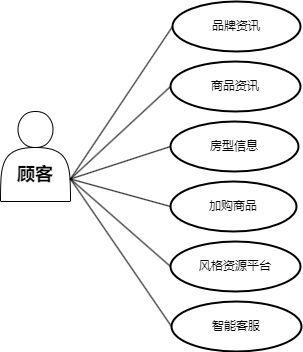

The diagram above was exported from draw.io. Its source (the exported page's mxGraphModel, read from the mxfile embedded in the PNG):
<mxGraphModel dx="583" dy="732" grid="1" gridSize="10" guides="1" tooltips="1" connect="1" arrows="1" fold="1" page="1" pageScale="1" pageWidth="827" pageHeight="1169" math="0" shadow="0">
  <root>
    <mxCell id="0" />
    <mxCell id="1" parent="0" />
    <mxCell id="F275yoVMHE5-Pp7DdoJv-22" value="&lt;h2&gt;顾客&lt;/h2&gt;" style="shape=actor;whiteSpace=wrap;html=1;verticalAlign=bottom;fontStyle=1;fontFamily=Comic Sans MS;rounded=0;" parent="1" vertex="1">
      <mxGeometry x="70" y="190" width="70" height="90" as="geometry" />
    </mxCell>
    <mxCell id="F275yoVMHE5-Pp7DdoJv-24" value="商品资讯" style="strokeWidth=2;html=1;shape=mxgraph.flowchart.start_1;whiteSpace=wrap;rounded=0;" parent="1" vertex="1">
      <mxGeometry x="240" y="140" width="130" height="50" as="geometry" />
    </mxCell>
    <mxCell id="F275yoVMHE5-Pp7DdoJv-27" value="" style="endArrow=none;html=1;entryX=0;entryY=0.5;entryDx=0;entryDy=0;entryPerimeter=0;exitX=1;exitY=0.75;exitDx=0;exitDy=0;" parent="1" source="F275yoVMHE5-Pp7DdoJv-22" target="F275yoVMHE5-Pp7DdoJv-24" edge="1">
      <mxGeometry width="50" height="50" relative="1" as="geometry">
        <mxPoint x="280" y="100" as="sourcePoint" />
        <mxPoint x="370" y="250" as="targetPoint" />
      </mxGeometry>
    </mxCell>
    <mxCell id="F275yoVMHE5-Pp7DdoJv-31" value="智能客服" style="strokeWidth=2;html=1;shape=mxgraph.flowchart.start_1;whiteSpace=wrap;rounded=0;" parent="1" vertex="1">
      <mxGeometry x="241" y="380" width="130" height="50" as="geometry" />
    </mxCell>
    <mxCell id="F275yoVMHE5-Pp7DdoJv-33" value="加购商品" style="strokeWidth=2;html=1;shape=mxgraph.flowchart.start_1;whiteSpace=wrap;rounded=0;" parent="1" vertex="1">
      <mxGeometry x="240" y="260" width="126" height="50" as="geometry" />
    </mxCell>
    <mxCell id="F275yoVMHE5-Pp7DdoJv-37" value="" style="endArrow=none;html=1;entryX=0;entryY=0.5;entryDx=0;entryDy=0;entryPerimeter=0;exitX=1;exitY=0.75;exitDx=0;exitDy=0;" parent="1" source="F275yoVMHE5-Pp7DdoJv-22" target="F275yoVMHE5-Pp7DdoJv-33" edge="1">
      <mxGeometry width="50" height="50" relative="1" as="geometry">
        <mxPoint x="280" y="315" as="sourcePoint" />
        <mxPoint x="370" y="350" as="targetPoint" />
      </mxGeometry>
    </mxCell>
    <mxCell id="F275yoVMHE5-Pp7DdoJv-38" value="" style="endArrow=none;html=1;entryX=0;entryY=0.5;entryDx=0;entryDy=0;entryPerimeter=0;exitX=1;exitY=0.75;exitDx=0;exitDy=0;" parent="1" source="F275yoVMHE5-Pp7DdoJv-22" target="F275yoVMHE5-Pp7DdoJv-32" edge="1">
      <mxGeometry width="50" height="50" relative="1" as="geometry">
        <mxPoint x="280" y="315" as="sourcePoint" />
        <mxPoint x="370" y="350" as="targetPoint" />
      </mxGeometry>
    </mxCell>
    <mxCell id="F275yoVMHE5-Pp7DdoJv-39" value="" style="endArrow=none;html=1;exitX=1;exitY=0.75;exitDx=0;exitDy=0;entryX=0;entryY=0.5;entryDx=0;entryDy=0;entryPerimeter=0;" parent="1" source="F275yoVMHE5-Pp7DdoJv-22" target="F275yoVMHE5-Pp7DdoJv-31" edge="1">
      <mxGeometry width="50" height="50" relative="1" as="geometry">
        <mxPoint x="280" y="315" as="sourcePoint" />
        <mxPoint x="370" y="350" as="targetPoint" />
      </mxGeometry>
    </mxCell>
    <mxCell id="F275yoVMHE5-Pp7DdoJv-32" value="风格资源平台" style="strokeWidth=2;html=1;shape=mxgraph.flowchart.start_1;whiteSpace=wrap;rounded=0;" parent="1" vertex="1">
      <mxGeometry x="240" y="320" width="130" height="50" as="geometry" />
    </mxCell>
    <mxCell id="3" value="品牌资讯" style="strokeWidth=2;html=1;shape=mxgraph.flowchart.start_1;whiteSpace=wrap;rounded=0;" vertex="1" parent="1">
      <mxGeometry x="242" y="80" width="128" height="50" as="geometry" />
    </mxCell>
    <mxCell id="4" value="房型信息" style="strokeWidth=2;html=1;shape=mxgraph.flowchart.start_1;whiteSpace=wrap;rounded=0;" vertex="1" parent="1">
      <mxGeometry x="240" y="200" width="128" height="50" as="geometry" />
    </mxCell>
    <mxCell id="5" value="" style="endArrow=none;html=1;entryX=0;entryY=0.5;entryDx=0;entryDy=0;entryPerimeter=0;exitX=1;exitY=0.75;exitDx=0;exitDy=0;" edge="1" parent="1" source="F275yoVMHE5-Pp7DdoJv-22" target="3">
      <mxGeometry width="50" height="50" relative="1" as="geometry">
        <mxPoint x="270" y="300" as="sourcePoint" />
        <mxPoint x="320" y="250" as="targetPoint" />
      </mxGeometry>
    </mxCell>
    <mxCell id="6" value="" style="endArrow=none;html=1;entryX=0;entryY=0.5;entryDx=0;entryDy=0;entryPerimeter=0;exitX=1;exitY=0.75;exitDx=0;exitDy=0;" edge="1" parent="1" source="F275yoVMHE5-Pp7DdoJv-22" target="4">
      <mxGeometry width="50" height="50" relative="1" as="geometry">
        <mxPoint x="140" y="320" as="sourcePoint" />
        <mxPoint x="320" y="250" as="targetPoint" />
      </mxGeometry>
    </mxCell>
  </root>
</mxGraphModel>